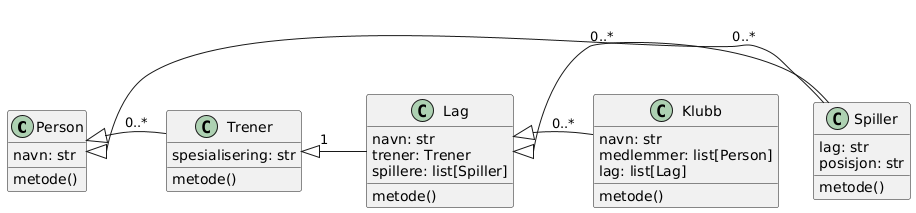

The diagram above was rendered by PlantUML. Its source (embedded in the PNG):
@startuml
skinparam groupInheritance 2

class Person {
	navn: str
	metode()
}
class Spiller {
	lag: str
	posisjon: str
	metode()
}
Person <|- Spiller : 0..*
class Trener {
	spesialisering: str
	metode()
}
Person <|- Trener : 0..*
class Klubb {
	navn: str
	medlemmer: list[Person]
	lag: list[Lag]
	metode()
}
class Lag {
	navn: str
	trener: Trener
	spillere: list[Spiller]
	metode()
}
Lag <|- Spiller : 0..* 
Lag <|- Klubb : 0..*
Trener <|- Lag : 1
@enduml